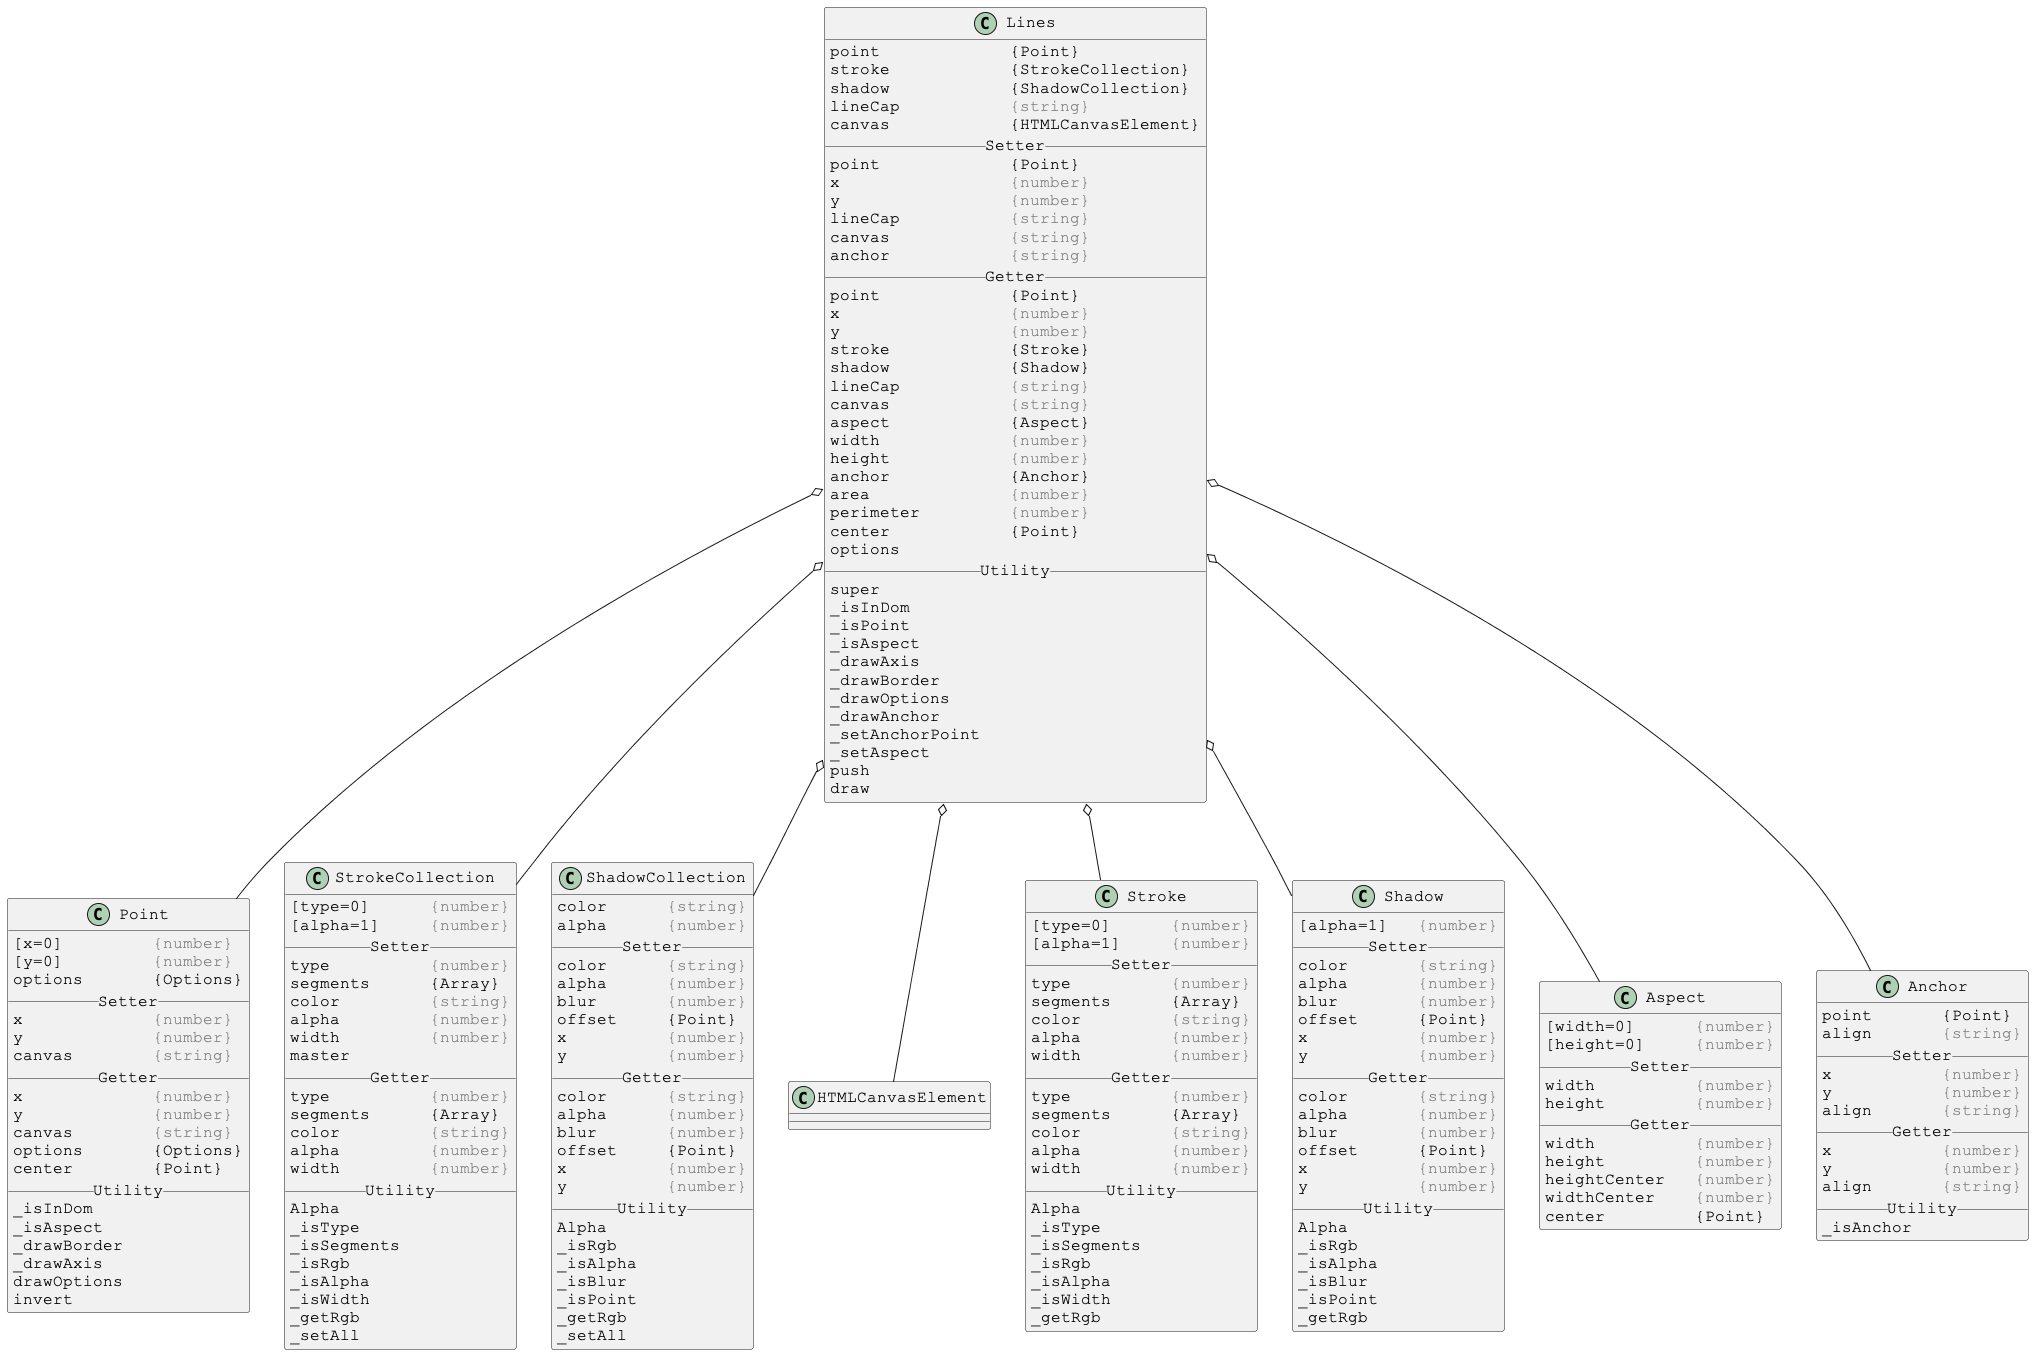

The diagram above was rendered by PlantUML. Its source (embedded in the PNG):
@startuml

skinparam DefaultFontSize 16
skinparam DefaultFontName Courier New

class Lines {
point             {Point}
stroke            {StrokeCollection}
shadow            {ShadowCollection}
lineCap           <color:gray>{string}</color>
canvas            {HTMLCanvasElement}
__ Setter __
point             {Point}
x                 <color:gray>{number}</color>
y                 <color:gray>{number}</color>
lineCap           <color:gray>{string}</color>
canvas            <color:gray>{string}</color>
anchor            <color:gray>{string}</color>
__ Getter __
point             {Point}
x                 <color:gray>{number}</color>
y                 <color:gray>{number}</color>
stroke            {Stroke}
shadow            {Shadow}
lineCap           <color:gray>{string}</color>
canvas            <color:gray>{string}</color>
aspect            {Aspect}
width             <color:gray>{number}</color>
height            <color:gray>{number}</color>
anchor            {Anchor}
area              <color:gray>{number}</color>
perimeter         <color:gray>{number}</color>
center            {Point}
options
__ Utility __
super
_isInDom
_isPoint
_isAspect
_drawAxis
_drawBorder
_drawOptions
_drawAnchor
_setAnchorPoint
_setAspect
push
draw
}

Lines o-- Point
Lines o-- StrokeCollection
Lines o-- ShadowCollection
Lines o-- HTMLCanvasElement
Lines o-- Stroke
Lines o-- Shadow
Lines o-- Aspect
Lines o-- Anchor



skinparam DefaultFontSize 16
skinparam DefaultFontName Courier New

class Point {
[x=0]         <color:gray>{number}</color>
[y=0]         <color:gray>{number}</color>
options       {Options}
__ Setter __
x             <color:gray>{number}</color>
y             <color:gray>{number}</color>
canvas        <color:gray>{string}</color>
__ Getter __
x             <color:gray>{number}</color>
y             <color:gray>{number}</color>
canvas        <color:gray>{string}</color>
options       {Options}
center        {Point}
__ Utility __
_isInDom
_isAspect
_drawBorder
_drawAxis
drawOptions
invert
}



skinparam DefaultFontSize 16
skinparam DefaultFontName Courier New

class StrokeCollection {
[type=0]      <color:gray>{number}</color>
[alpha=1]     <color:gray>{number}</color>
__ Setter __
type          <color:gray>{number}</color>
segments      {Array}
color         <color:gray>{string}</color>
alpha         <color:gray>{number}</color>
width         <color:gray>{number}</color>
master
__ Getter __
type          <color:gray>{number}</color>
segments      {Array}
color         <color:gray>{string}</color>
alpha         <color:gray>{number}</color>
width         <color:gray>{number}</color>
__ Utility __
Alpha
_isType
_isSegments
_isRgb
_isAlpha
_isWidth
_getRgb
_setAll
}



skinparam DefaultFontSize 16
skinparam DefaultFontName Courier New

class ShadowCollection {
color      <color:gray>{string}</color>
alpha      <color:gray>{number}</color>
__ Setter __
color      <color:gray>{string}</color>
alpha      <color:gray>{number}</color>
blur       <color:gray>{number}</color>
offset     {Point}
x          <color:gray>{number}</color>
y          <color:gray>{number}</color>
__ Getter __
color      <color:gray>{string}</color>
alpha      <color:gray>{number}</color>
blur       <color:gray>{number}</color>
offset     {Point}
x          <color:gray>{number}</color>
y          <color:gray>{number}</color>
__ Utility __
Alpha
_isRgb
_isAlpha
_isBlur
_isPoint
_getRgb
_setAll
}



skinparam DefaultFontSize 16
skinparam DefaultFontName Courier New

class Stroke {
[type=0]      <color:gray>{number}</color>
[alpha=1]     <color:gray>{number}</color>
__ Setter __
type          <color:gray>{number}</color>
segments      {Array}
color         <color:gray>{string}</color>
alpha         <color:gray>{number}</color>
width         <color:gray>{number}</color>
__ Getter __
type          <color:gray>{number}</color>
segments      {Array}
color         <color:gray>{string}</color>
alpha         <color:gray>{number}</color>
width         <color:gray>{number}</color>
__ Utility __
Alpha
_isType
_isSegments
_isRgb
_isAlpha
_isWidth
_getRgb
}



skinparam DefaultFontSize 16
skinparam DefaultFontName Courier New

class Shadow {
[alpha=1]   <color:gray>{number}</color>
__ Setter __
color       <color:gray>{string}</color>
alpha       <color:gray>{number}</color>
blur        <color:gray>{number}</color>
offset      {Point}
x           <color:gray>{number}</color>
y           <color:gray>{number}</color>
__ Getter __
color       <color:gray>{string}</color>
alpha       <color:gray>{number}</color>
blur        <color:gray>{number}</color>
offset      {Point}
x           <color:gray>{number}</color>
y           <color:gray>{number}</color>
__ Utility __
Alpha
_isRgb
_isAlpha
_isBlur
_isPoint
_getRgb
}



skinparam DefaultFontSize 16
skinparam DefaultFontName Courier New

class Aspect {
[width=0]      <color:gray>{number}</color>
[height=0]     <color:gray>{number}</color>
__ Setter __
width          <color:gray>{number}</color>
height         <color:gray>{number}</color>
__ Getter __
width          <color:gray>{number}</color>
height         <color:gray>{number}</color>
heightCenter   <color:gray>{number}</color>
widthCenter    <color:gray>{number}</color>
center         {Point}
}



skinparam DefaultFontSize 16
skinparam DefaultFontName Courier New

class Anchor {
point       {Point}
align       <color:gray>{string}</color>
__ Setter __
x           <color:gray>{number}</color>
y           <color:gray>{number}</color>
align       <color:gray>{string}</color>
__ Getter __
x           <color:gray>{number}</color>
y           <color:gray>{number}</color>
align       <color:gray>{string}</color>
__ Utility __
_isAnchor
}

@enduml